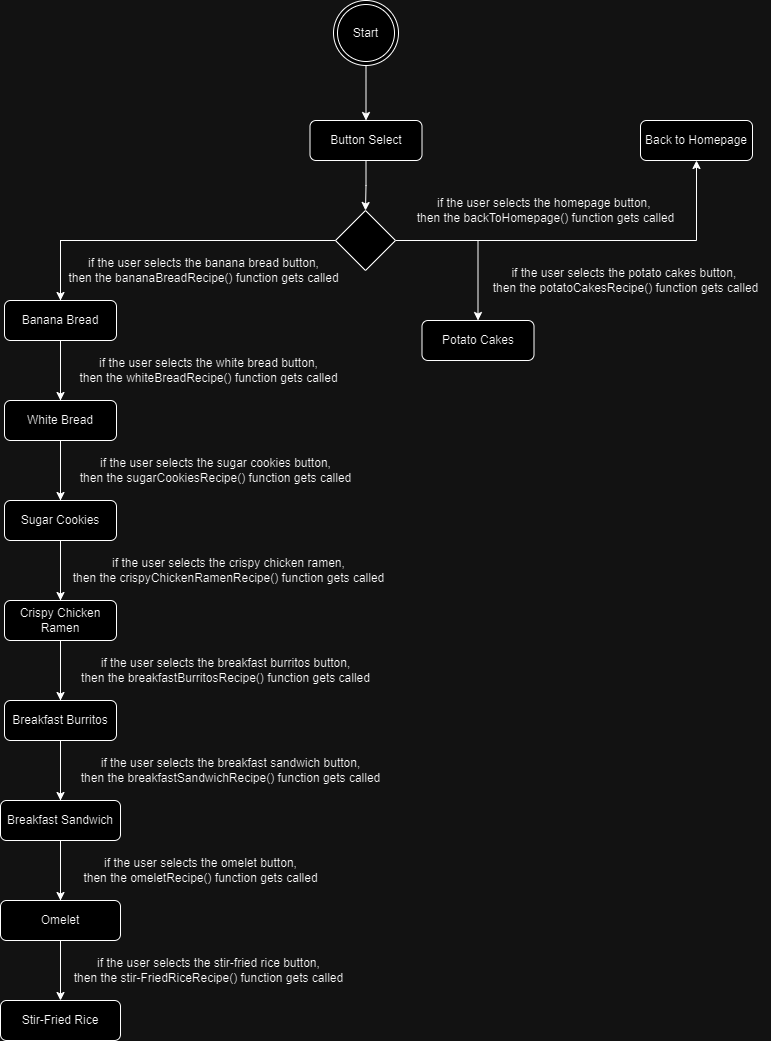

The diagram above was exported from draw.io. Its source (the exported page's mxGraphModel, read from the mxfile embedded in the PNG):
<mxGraphModel dx="1393" dy="758" grid="1" gridSize="10" guides="1" tooltips="1" connect="1" arrows="1" fold="1" page="1" pageScale="1" pageWidth="850" pageHeight="1100" math="0" shadow="0">
  <root>
    <mxCell id="0" />
    <mxCell id="1" parent="0" />
    <mxCell id="xHuGKmGO2HQTpj2fdXlS-1" style="edgeStyle=orthogonalEdgeStyle;rounded=0;orthogonalLoop=1;jettySize=auto;html=1;exitX=0.5;exitY=1;exitDx=0;exitDy=0;entryX=0.5;entryY=0;entryDx=0;entryDy=0;" parent="1" source="w9UdXSJX9tO6pY8ARMe3-1" target="xHuGKmGO2HQTpj2fdXlS-2" edge="1">
      <mxGeometry relative="1" as="geometry">
        <mxPoint x="426" y="180" as="targetPoint" />
      </mxGeometry>
    </mxCell>
    <mxCell id="w9UdXSJX9tO6pY8ARMe3-1" value="Start" style="ellipse;shape=doubleEllipse;html=1;dashed=0;whiteSpace=wrap;aspect=fixed;" parent="1" vertex="1">
      <mxGeometry x="393" y="40" width="65" height="65" as="geometry" />
    </mxCell>
    <mxCell id="mmJxlRUDqQefRmFDknqe-5" style="edgeStyle=orthogonalEdgeStyle;rounded=0;orthogonalLoop=1;jettySize=auto;html=1;exitX=0.5;exitY=1;exitDx=0;exitDy=0;entryX=0.5;entryY=0;entryDx=0;entryDy=0;" parent="1" source="xHuGKmGO2HQTpj2fdXlS-2" target="mmJxlRUDqQefRmFDknqe-4" edge="1">
      <mxGeometry relative="1" as="geometry" />
    </mxCell>
    <mxCell id="xHuGKmGO2HQTpj2fdXlS-2" value="Button Select" style="rounded=1;whiteSpace=wrap;html=1;" parent="1" vertex="1">
      <mxGeometry x="369.5" y="160" width="112" height="40" as="geometry" />
    </mxCell>
    <mxCell id="xHuGKmGO2HQTpj2fdXlS-5" value="if the user selects the banana bread button, &lt;br&gt;then the bananaBreadRecipe() function gets called" style="text;html=1;align=center;verticalAlign=middle;resizable=0;points=[];autosize=1;strokeColor=none;fillColor=none;" parent="1" vertex="1">
      <mxGeometry x="118" y="290" width="290" height="40" as="geometry" />
    </mxCell>
    <mxCell id="xHuGKmGO2HQTpj2fdXlS-8" value="if the user selects the white bread button, &lt;br&gt;then the whiteBreadRecipe() function gets called" style="text;html=1;align=center;verticalAlign=middle;resizable=0;points=[];autosize=1;strokeColor=none;fillColor=none;" parent="1" vertex="1">
      <mxGeometry x="128" y="390" width="280" height="40" as="geometry" />
    </mxCell>
    <mxCell id="xHuGKmGO2HQTpj2fdXlS-12" value="if the user selects the sugar cookies button, &lt;br&gt;then the sugarCookiesRecipe() function gets called" style="text;html=1;align=center;verticalAlign=middle;resizable=0;points=[];autosize=1;strokeColor=none;fillColor=none;" parent="1" vertex="1">
      <mxGeometry x="125" y="490" width="300" height="40" as="geometry" />
    </mxCell>
    <mxCell id="eH0nJ2XQURjz3zcglLdn-1" value="Back to Homepage" style="rounded=1;whiteSpace=wrap;html=1;" parent="1" vertex="1">
      <mxGeometry x="700" y="160" width="112" height="40" as="geometry" />
    </mxCell>
    <mxCell id="eH0nJ2XQURjz3zcglLdn-3" value="if the user selects the homepage button,&amp;nbsp;&lt;br&gt;then the backToHomepage() function gets called" style="text;html=1;align=center;verticalAlign=middle;resizable=0;points=[];autosize=1;strokeColor=none;fillColor=none;" parent="1" vertex="1">
      <mxGeometry x="465" y="230" width="280" height="40" as="geometry" />
    </mxCell>
    <mxCell id="eH0nJ2XQURjz3zcglLdn-6" value="if the user selects the crispy chicken ramen, &lt;br&gt;then the crispyChickenRamenRecipe() function gets called" style="text;html=1;align=center;verticalAlign=middle;resizable=0;points=[];autosize=1;strokeColor=none;fillColor=none;" parent="1" vertex="1">
      <mxGeometry x="118" y="590" width="340" height="40" as="geometry" />
    </mxCell>
    <mxCell id="eH0nJ2XQURjz3zcglLdn-10" value="if the user selects the breakfast burritos button,&lt;br&gt;then the breakfastBurritosRecipe() function gets called" style="text;html=1;align=center;verticalAlign=middle;resizable=0;points=[];autosize=1;strokeColor=none;fillColor=none;" parent="1" vertex="1">
      <mxGeometry x="130" y="690" width="310" height="40" as="geometry" />
    </mxCell>
    <mxCell id="eH0nJ2XQURjz3zcglLdn-13" value="if the user selects the breakfast sandwich button,&lt;br&gt;then the breakfastSandwichRecipe() function gets called" style="text;html=1;align=center;verticalAlign=middle;resizable=0;points=[];autosize=1;strokeColor=none;fillColor=none;" parent="1" vertex="1">
      <mxGeometry x="130" y="790" width="320" height="40" as="geometry" />
    </mxCell>
    <mxCell id="eH0nJ2XQURjz3zcglLdn-16" value="if the user selects the omelet button,&lt;br&gt;then the omeletRecipe() function gets called" style="text;html=1;align=center;verticalAlign=middle;resizable=0;points=[];autosize=1;strokeColor=none;fillColor=none;" parent="1" vertex="1">
      <mxGeometry x="130" y="890" width="260" height="40" as="geometry" />
    </mxCell>
    <mxCell id="mmJxlRUDqQefRmFDknqe-6" style="edgeStyle=orthogonalEdgeStyle;rounded=0;orthogonalLoop=1;jettySize=auto;html=1;exitX=0;exitY=0.5;exitDx=0;exitDy=0;entryX=0.5;entryY=0;entryDx=0;entryDy=0;" parent="1" source="mmJxlRUDqQefRmFDknqe-4" target="xHuGKmGO2HQTpj2fdXlS-3" edge="1">
      <mxGeometry relative="1" as="geometry" />
    </mxCell>
    <mxCell id="mmJxlRUDqQefRmFDknqe-8" style="edgeStyle=orthogonalEdgeStyle;rounded=0;orthogonalLoop=1;jettySize=auto;html=1;exitX=0;exitY=0.5;exitDx=0;exitDy=0;entryX=0.5;entryY=0;entryDx=0;entryDy=0;" parent="1" source="mmJxlRUDqQefRmFDknqe-4" target="xHuGKmGO2HQTpj2fdXlS-6" edge="1">
      <mxGeometry relative="1" as="geometry" />
    </mxCell>
    <mxCell id="mmJxlRUDqQefRmFDknqe-9" style="edgeStyle=orthogonalEdgeStyle;rounded=0;orthogonalLoop=1;jettySize=auto;html=1;exitX=0;exitY=0.5;exitDx=0;exitDy=0;entryX=0.5;entryY=0;entryDx=0;entryDy=0;" parent="1" source="mmJxlRUDqQefRmFDknqe-4" target="xHuGKmGO2HQTpj2fdXlS-10" edge="1">
      <mxGeometry relative="1" as="geometry" />
    </mxCell>
    <mxCell id="mmJxlRUDqQefRmFDknqe-10" style="edgeStyle=orthogonalEdgeStyle;rounded=0;orthogonalLoop=1;jettySize=auto;html=1;exitX=0;exitY=0.5;exitDx=0;exitDy=0;entryX=0.5;entryY=0;entryDx=0;entryDy=0;" parent="1" source="mmJxlRUDqQefRmFDknqe-4" target="eH0nJ2XQURjz3zcglLdn-4" edge="1">
      <mxGeometry relative="1" as="geometry" />
    </mxCell>
    <mxCell id="mmJxlRUDqQefRmFDknqe-12" style="edgeStyle=orthogonalEdgeStyle;rounded=0;orthogonalLoop=1;jettySize=auto;html=1;exitX=1;exitY=0.5;exitDx=0;exitDy=0;entryX=0.5;entryY=1;entryDx=0;entryDy=0;" parent="1" source="mmJxlRUDqQefRmFDknqe-4" target="eH0nJ2XQURjz3zcglLdn-1" edge="1">
      <mxGeometry relative="1" as="geometry" />
    </mxCell>
    <mxCell id="mmJxlRUDqQefRmFDknqe-14" style="edgeStyle=orthogonalEdgeStyle;rounded=0;orthogonalLoop=1;jettySize=auto;html=1;exitX=0;exitY=0.5;exitDx=0;exitDy=0;entryX=0.5;entryY=0;entryDx=0;entryDy=0;" parent="1" source="mmJxlRUDqQefRmFDknqe-4" target="eH0nJ2XQURjz3zcglLdn-8" edge="1">
      <mxGeometry relative="1" as="geometry" />
    </mxCell>
    <mxCell id="mmJxlRUDqQefRmFDknqe-16" style="edgeStyle=orthogonalEdgeStyle;rounded=0;orthogonalLoop=1;jettySize=auto;html=1;exitX=0;exitY=0.5;exitDx=0;exitDy=0;entryX=0.5;entryY=0;entryDx=0;entryDy=0;" parent="1" source="mmJxlRUDqQefRmFDknqe-4" target="eH0nJ2XQURjz3zcglLdn-11" edge="1">
      <mxGeometry relative="1" as="geometry" />
    </mxCell>
    <mxCell id="mmJxlRUDqQefRmFDknqe-17" style="edgeStyle=orthogonalEdgeStyle;rounded=0;orthogonalLoop=1;jettySize=auto;html=1;exitX=0;exitY=0.5;exitDx=0;exitDy=0;entryX=0.5;entryY=0;entryDx=0;entryDy=0;" parent="1" source="mmJxlRUDqQefRmFDknqe-4" target="eH0nJ2XQURjz3zcglLdn-14" edge="1">
      <mxGeometry relative="1" as="geometry" />
    </mxCell>
    <mxCell id="mmJxlRUDqQefRmFDknqe-19" style="edgeStyle=orthogonalEdgeStyle;rounded=0;orthogonalLoop=1;jettySize=auto;html=1;exitX=0;exitY=0.5;exitDx=0;exitDy=0;entryX=0.5;entryY=0;entryDx=0;entryDy=0;" parent="1" source="mmJxlRUDqQefRmFDknqe-4" target="mmJxlRUDqQefRmFDknqe-18" edge="1">
      <mxGeometry relative="1" as="geometry" />
    </mxCell>
    <mxCell id="mmJxlRUDqQefRmFDknqe-25" style="edgeStyle=orthogonalEdgeStyle;rounded=0;orthogonalLoop=1;jettySize=auto;html=1;exitX=1;exitY=0.5;exitDx=0;exitDy=0;entryX=0.5;entryY=0;entryDx=0;entryDy=0;" parent="1" source="mmJxlRUDqQefRmFDknqe-4" target="mmJxlRUDqQefRmFDknqe-22" edge="1">
      <mxGeometry relative="1" as="geometry" />
    </mxCell>
    <mxCell id="mmJxlRUDqQefRmFDknqe-4" value="" style="rhombus;" parent="1" vertex="1">
      <mxGeometry x="395" y="250" width="60" height="60" as="geometry" />
    </mxCell>
    <mxCell id="xHuGKmGO2HQTpj2fdXlS-3" value="Banana Bread" style="rounded=1;whiteSpace=wrap;html=1;" parent="1" vertex="1">
      <mxGeometry x="64" y="340" width="112" height="40" as="geometry" />
    </mxCell>
    <mxCell id="xHuGKmGO2HQTpj2fdXlS-6" value="White Bread" style="rounded=1;whiteSpace=wrap;html=1;" parent="1" vertex="1">
      <mxGeometry x="64" y="440" width="112" height="40" as="geometry" />
    </mxCell>
    <mxCell id="xHuGKmGO2HQTpj2fdXlS-10" value="Sugar Cookies" style="rounded=1;whiteSpace=wrap;html=1;" parent="1" vertex="1">
      <mxGeometry x="64" y="540" width="112" height="40" as="geometry" />
    </mxCell>
    <mxCell id="eH0nJ2XQURjz3zcglLdn-4" value="Crispy Chicken Ramen" style="rounded=1;whiteSpace=wrap;html=1;" parent="1" vertex="1">
      <mxGeometry x="64" y="640" width="112" height="40" as="geometry" />
    </mxCell>
    <mxCell id="eH0nJ2XQURjz3zcglLdn-8" value="Breakfast Burritos" style="rounded=1;whiteSpace=wrap;html=1;" parent="1" vertex="1">
      <mxGeometry x="64" y="740" width="112" height="40" as="geometry" />
    </mxCell>
    <mxCell id="mmJxlRUDqQefRmFDknqe-18" value="Stir-Fried Rice" style="rounded=1;whiteSpace=wrap;html=1;" parent="1" vertex="1">
      <mxGeometry x="60" y="1040" width="120" height="40" as="geometry" />
    </mxCell>
    <mxCell id="mmJxlRUDqQefRmFDknqe-20" value="if the user selects the stir-fried rice button,&lt;br&gt;then the stir-FriedRiceRecipe() function gets called" style="text;html=1;align=center;verticalAlign=middle;resizable=0;points=[];autosize=1;strokeColor=none;fillColor=none;" parent="1" vertex="1">
      <mxGeometry x="123" y="990" width="290" height="40" as="geometry" />
    </mxCell>
    <mxCell id="eH0nJ2XQURjz3zcglLdn-14" value="Omelet" style="rounded=1;whiteSpace=wrap;html=1;" parent="1" vertex="1">
      <mxGeometry x="60" y="940" width="120" height="40" as="geometry" />
    </mxCell>
    <mxCell id="mmJxlRUDqQefRmFDknqe-22" value="Potato Cakes" style="rounded=1;whiteSpace=wrap;html=1;" parent="1" vertex="1">
      <mxGeometry x="481.5" y="360" width="112" height="40" as="geometry" />
    </mxCell>
    <mxCell id="mmJxlRUDqQefRmFDknqe-26" value="if the user selects the potato cakes button,&amp;nbsp;&lt;br&gt;then the potatoCakesRecipe() function gets called" style="text;html=1;align=center;verticalAlign=middle;resizable=0;points=[];autosize=1;strokeColor=none;fillColor=none;" parent="1" vertex="1">
      <mxGeometry x="540" y="300" width="290" height="40" as="geometry" />
    </mxCell>
    <mxCell id="eH0nJ2XQURjz3zcglLdn-11" value="Breakfast Sandwich" style="rounded=1;whiteSpace=wrap;html=1;" parent="1" vertex="1">
      <mxGeometry x="60" y="840" width="120" height="40" as="geometry" />
    </mxCell>
  </root>
</mxGraphModel>